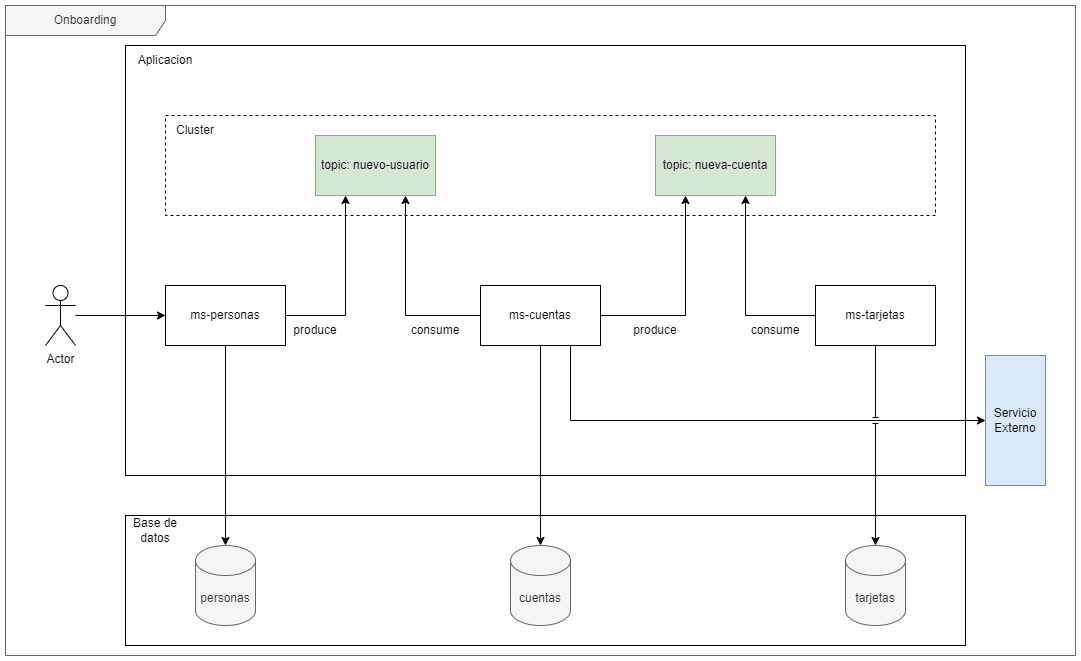

The diagram above was exported from draw.io. Its source (the exported page's mxGraphModel, read from the mxfile embedded in the PNG):
<mxGraphModel dx="1434" dy="756" grid="1" gridSize="10" guides="1" tooltips="1" connect="1" arrows="1" fold="1" page="1" pageScale="1" pageWidth="1169" pageHeight="827" math="0" shadow="0">
  <root>
    <mxCell id="0" />
    <mxCell id="1" parent="0" />
    <mxCell id="bg7P4Qt7SK8NJFLETr0Q-5" value="" style="rounded=0;whiteSpace=wrap;html=1;" vertex="1" parent="1">
      <mxGeometry x="200" y="90" width="840" height="430" as="geometry" />
    </mxCell>
    <mxCell id="bg7P4Qt7SK8NJFLETr0Q-1" value="" style="rounded=0;whiteSpace=wrap;html=1;dashed=1;" vertex="1" parent="1">
      <mxGeometry x="240" y="160" width="770" height="100" as="geometry" />
    </mxCell>
    <mxCell id="bg7P4Qt7SK8NJFLETr0Q-2" value="Cluster" style="text;html=1;align=center;verticalAlign=middle;whiteSpace=wrap;rounded=0;" vertex="1" parent="1">
      <mxGeometry x="240" y="160" width="60" height="30" as="geometry" />
    </mxCell>
    <mxCell id="bg7P4Qt7SK8NJFLETr0Q-4" value="Onboarding" style="shape=umlFrame;whiteSpace=wrap;html=1;pointerEvents=0;recursiveResize=0;container=1;collapsible=0;width=160;movable=1;resizable=1;rotatable=1;deletable=1;editable=1;locked=0;connectable=1;fillColor=#f5f5f5;strokeColor=#666666;fontColor=#333333;" vertex="1" parent="1">
      <mxGeometry x="80" y="50" width="1070" height="650" as="geometry" />
    </mxCell>
    <mxCell id="bg7P4Qt7SK8NJFLETr0Q-31" value="Servicio Externo" style="rounded=0;whiteSpace=wrap;html=1;fillColor=#dae8fc;strokeColor=#6c8ebf;" vertex="1" parent="bg7P4Qt7SK8NJFLETr0Q-4">
      <mxGeometry x="980" y="350" width="60" height="130" as="geometry" />
    </mxCell>
    <mxCell id="bg7P4Qt7SK8NJFLETr0Q-6" value="" style="rounded=0;whiteSpace=wrap;html=1;flipH=1;flipV=0;" vertex="1" parent="1">
      <mxGeometry x="200" y="560" width="840" height="130" as="geometry" />
    </mxCell>
    <mxCell id="bg7P4Qt7SK8NJFLETr0Q-7" value="cuentas" style="shape=cylinder3;whiteSpace=wrap;html=1;boundedLbl=1;backgroundOutline=1;size=15;flipH=1;flipV=0;fillColor=#f5f5f5;strokeColor=#666666;fontColor=#333333;" vertex="1" parent="1">
      <mxGeometry x="585" y="590" width="60" height="80" as="geometry" />
    </mxCell>
    <mxCell id="bg7P4Qt7SK8NJFLETr0Q-8" value="tarjetas" style="shape=cylinder3;whiteSpace=wrap;html=1;boundedLbl=1;backgroundOutline=1;size=15;flipH=1;flipV=0;fillColor=#f5f5f5;strokeColor=#666666;fontColor=#333333;" vertex="1" parent="1">
      <mxGeometry x="920" y="590" width="60" height="80" as="geometry" />
    </mxCell>
    <mxCell id="bg7P4Qt7SK8NJFLETr0Q-9" value="personas" style="shape=cylinder3;whiteSpace=wrap;html=1;boundedLbl=1;backgroundOutline=1;size=15;flipH=1;flipV=0;fillColor=#f5f5f5;strokeColor=#666666;fontColor=#333333;" vertex="1" parent="1">
      <mxGeometry x="270" y="590" width="60" height="80" as="geometry" />
    </mxCell>
    <mxCell id="bg7P4Qt7SK8NJFLETr0Q-14" style="edgeStyle=orthogonalEdgeStyle;rounded=0;orthogonalLoop=1;jettySize=auto;html=1;" edge="1" parent="1" source="bg7P4Qt7SK8NJFLETr0Q-11" target="bg7P4Qt7SK8NJFLETr0Q-9">
      <mxGeometry relative="1" as="geometry" />
    </mxCell>
    <mxCell id="bg7P4Qt7SK8NJFLETr0Q-23" style="edgeStyle=orthogonalEdgeStyle;rounded=0;orthogonalLoop=1;jettySize=auto;html=1;entryX=0.25;entryY=1;entryDx=0;entryDy=0;exitX=1;exitY=0.5;exitDx=0;exitDy=0;" edge="1" parent="1" source="bg7P4Qt7SK8NJFLETr0Q-11" target="bg7P4Qt7SK8NJFLETr0Q-21">
      <mxGeometry relative="1" as="geometry" />
    </mxCell>
    <mxCell id="bg7P4Qt7SK8NJFLETr0Q-11" value="ms-personas" style="rounded=0;whiteSpace=wrap;html=1;" vertex="1" parent="1">
      <mxGeometry x="240" y="330" width="120" height="60" as="geometry" />
    </mxCell>
    <mxCell id="bg7P4Qt7SK8NJFLETr0Q-15" style="edgeStyle=orthogonalEdgeStyle;rounded=0;orthogonalLoop=1;jettySize=auto;html=1;" edge="1" parent="1" source="bg7P4Qt7SK8NJFLETr0Q-12" target="bg7P4Qt7SK8NJFLETr0Q-7">
      <mxGeometry relative="1" as="geometry" />
    </mxCell>
    <mxCell id="bg7P4Qt7SK8NJFLETr0Q-24" style="edgeStyle=orthogonalEdgeStyle;rounded=0;orthogonalLoop=1;jettySize=auto;html=1;entryX=0.75;entryY=1;entryDx=0;entryDy=0;exitX=0;exitY=0.5;exitDx=0;exitDy=0;" edge="1" parent="1" source="bg7P4Qt7SK8NJFLETr0Q-12" target="bg7P4Qt7SK8NJFLETr0Q-21">
      <mxGeometry relative="1" as="geometry" />
    </mxCell>
    <mxCell id="bg7P4Qt7SK8NJFLETr0Q-25" style="edgeStyle=orthogonalEdgeStyle;rounded=0;orthogonalLoop=1;jettySize=auto;html=1;entryX=0.25;entryY=1;entryDx=0;entryDy=0;" edge="1" parent="1" source="bg7P4Qt7SK8NJFLETr0Q-12" target="bg7P4Qt7SK8NJFLETr0Q-22">
      <mxGeometry relative="1" as="geometry" />
    </mxCell>
    <mxCell id="bg7P4Qt7SK8NJFLETr0Q-32" style="edgeStyle=orthogonalEdgeStyle;rounded=0;orthogonalLoop=1;jettySize=auto;html=1;exitX=0.75;exitY=1;exitDx=0;exitDy=0;jumpStyle=gap;entryX=0;entryY=0.5;entryDx=0;entryDy=0;" edge="1" parent="1" source="bg7P4Qt7SK8NJFLETr0Q-12" target="bg7P4Qt7SK8NJFLETr0Q-31">
      <mxGeometry relative="1" as="geometry" />
    </mxCell>
    <mxCell id="bg7P4Qt7SK8NJFLETr0Q-12" value="ms-cuentas" style="rounded=0;whiteSpace=wrap;html=1;" vertex="1" parent="1">
      <mxGeometry x="555" y="330" width="120" height="60" as="geometry" />
    </mxCell>
    <mxCell id="bg7P4Qt7SK8NJFLETr0Q-16" style="edgeStyle=orthogonalEdgeStyle;rounded=0;orthogonalLoop=1;jettySize=auto;html=1;jumpStyle=line;" edge="1" parent="1" source="bg7P4Qt7SK8NJFLETr0Q-13" target="bg7P4Qt7SK8NJFLETr0Q-8">
      <mxGeometry relative="1" as="geometry" />
    </mxCell>
    <mxCell id="bg7P4Qt7SK8NJFLETr0Q-26" style="edgeStyle=orthogonalEdgeStyle;rounded=0;orthogonalLoop=1;jettySize=auto;html=1;entryX=0.75;entryY=1;entryDx=0;entryDy=0;" edge="1" parent="1" source="bg7P4Qt7SK8NJFLETr0Q-13" target="bg7P4Qt7SK8NJFLETr0Q-22">
      <mxGeometry relative="1" as="geometry" />
    </mxCell>
    <mxCell id="bg7P4Qt7SK8NJFLETr0Q-13" value="ms-tarjetas" style="rounded=0;whiteSpace=wrap;html=1;" vertex="1" parent="1">
      <mxGeometry x="890" y="330" width="120" height="60" as="geometry" />
    </mxCell>
    <mxCell id="bg7P4Qt7SK8NJFLETr0Q-17" value="Aplicacion" style="text;html=1;align=center;verticalAlign=middle;whiteSpace=wrap;rounded=0;" vertex="1" parent="1">
      <mxGeometry x="200" y="90" width="80" height="30" as="geometry" />
    </mxCell>
    <mxCell id="bg7P4Qt7SK8NJFLETr0Q-18" value="Base de datos" style="text;html=1;align=center;verticalAlign=middle;whiteSpace=wrap;rounded=0;" vertex="1" parent="1">
      <mxGeometry x="200" y="560" width="60" height="30" as="geometry" />
    </mxCell>
    <mxCell id="bg7P4Qt7SK8NJFLETr0Q-20" style="edgeStyle=orthogonalEdgeStyle;rounded=0;orthogonalLoop=1;jettySize=auto;html=1;" edge="1" parent="1" source="bg7P4Qt7SK8NJFLETr0Q-19" target="bg7P4Qt7SK8NJFLETr0Q-11">
      <mxGeometry relative="1" as="geometry" />
    </mxCell>
    <mxCell id="bg7P4Qt7SK8NJFLETr0Q-19" value="Actor" style="shape=umlActor;verticalLabelPosition=bottom;verticalAlign=top;html=1;outlineConnect=0;" vertex="1" parent="1">
      <mxGeometry x="120" y="330" width="30" height="60" as="geometry" />
    </mxCell>
    <mxCell id="bg7P4Qt7SK8NJFLETr0Q-21" value="topic: nue&lt;span style=&quot;color: rgba(0, 0, 0, 0); font-family: monospace; font-size: 0px; text-align: start; text-wrap: nowrap;&quot;&gt;%3CmxGraphModel%3E%3Croot%3E%3CmxCell%20id%3D%220%22%2F%3E%3CmxCell%20id%3D%221%22%20parent%3D%220%22%2F%3E%3CmxCell%20id%3D%222%22%20value%3D%22ms-personas%22%20style%3D%22rounded%3D0%3BwhiteSpace%3Dwrap%3Bhtml%3D1%3B%22%20vertex%3D%221%22%20parent%3D%221%22%3E%3CmxGeometry%20x%3D%22250%22%20y%3D%22370%22%20width%3D%22120%22%20height%3D%2260%22%20as%3D%22geometry%22%2F%3E%3C%2FmxCell%3E%3CmxCell%20id%3D%223%22%20value%3D%22ms-cuentas%22%20style%3D%22rounded%3D0%3BwhiteSpace%3Dwrap%3Bhtml%3D1%3B%22%20vertex%3D%221%22%20parent%3D%221%22%3E%3CmxGeometry%20x%3D%22610%22%20y%3D%22370%22%20width%3D%22120%22%20height%3D%2260%22%20as%3D%22geometry%22%2F%3E%3C%2FmxCell%3E%3CmxCell%20id%3D%224%22%20value%3D%22ms-tarjetas%22%20style%3D%22rounded%3D0%3BwhiteSpace%3Dwrap%3Bhtml%3D1%3B%22%20vertex%3D%221%22%20parent%3D%221%22%3E%3CmxGeometry%20x%3D%22970%22%20y%3D%22370%22%20width%3D%22120%22%20height%3D%2260%22%20as%3D%22geometry%22%2F%3E%3C%2FmxCell%3E%3C%2Froot%3E%3C%2FmxGraphModel%3E&lt;/span&gt;vo-usuario" style="rounded=0;whiteSpace=wrap;html=1;fillColor=#d5e8d4;strokeColor=#82b366;" vertex="1" parent="1">
      <mxGeometry x="390" y="180" width="120" height="60" as="geometry" />
    </mxCell>
    <mxCell id="bg7P4Qt7SK8NJFLETr0Q-22" value="topic: nueva-cuenta" style="rounded=0;whiteSpace=wrap;html=1;fillColor=#d5e8d4;strokeColor=#82b366;" vertex="1" parent="1">
      <mxGeometry x="730" y="180" width="120" height="60" as="geometry" />
    </mxCell>
    <mxCell id="bg7P4Qt7SK8NJFLETr0Q-27" value="produce" style="text;html=1;align=center;verticalAlign=middle;whiteSpace=wrap;rounded=0;" vertex="1" parent="1">
      <mxGeometry x="360" y="360" width="60" height="30" as="geometry" />
    </mxCell>
    <mxCell id="bg7P4Qt7SK8NJFLETr0Q-28" value="consume" style="text;html=1;align=center;verticalAlign=middle;whiteSpace=wrap;rounded=0;" vertex="1" parent="1">
      <mxGeometry x="480" y="360" width="60" height="30" as="geometry" />
    </mxCell>
    <mxCell id="bg7P4Qt7SK8NJFLETr0Q-29" value="produce" style="text;html=1;align=center;verticalAlign=middle;whiteSpace=wrap;rounded=0;" vertex="1" parent="1">
      <mxGeometry x="700" y="360" width="60" height="30" as="geometry" />
    </mxCell>
    <mxCell id="bg7P4Qt7SK8NJFLETr0Q-30" value="consume" style="text;html=1;align=center;verticalAlign=middle;whiteSpace=wrap;rounded=0;" vertex="1" parent="1">
      <mxGeometry x="820" y="360" width="60" height="30" as="geometry" />
    </mxCell>
  </root>
</mxGraphModel>